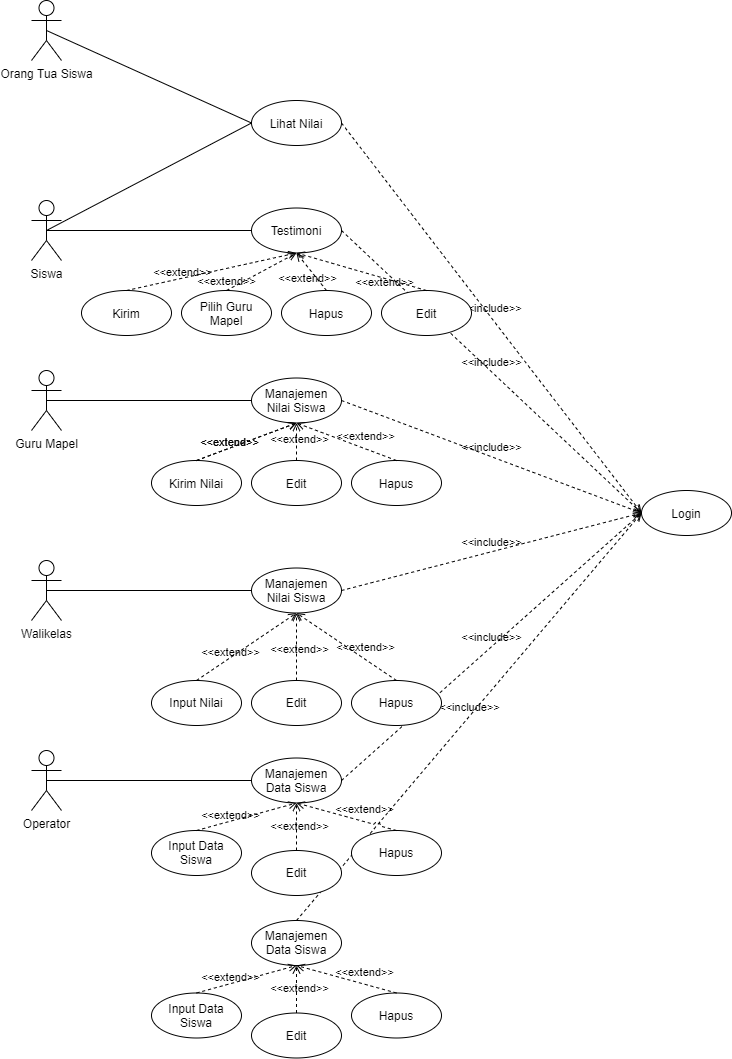

The diagram above was exported from draw.io. Its source (the exported page's mxGraphModel, read from the mxfile embedded in the PNG):
<mxGraphModel dx="1539" dy="1709" grid="1" gridSize="10" guides="1" tooltips="1" connect="1" arrows="1" fold="1" page="1" pageScale="1" pageWidth="850" pageHeight="1100" math="0" shadow="0">
  <root>
    <mxCell id="0" />
    <mxCell id="1" parent="0" />
    <mxCell id="2" value="&amp;lt;&amp;lt;include&amp;gt;&amp;gt;" style="html=1;verticalAlign=bottom;labelBackgroundColor=none;endArrow=open;endFill=0;dashed=1;entryX=0;entryY=0.5;entryDx=0;entryDy=0;exitX=0.5;exitY=0;exitDx=0;exitDy=0;jumpStyle=arc;" edge="1" parent="1" source="52" target="17">
      <mxGeometry width="160" relative="1" as="geometry">
        <mxPoint x="-370" y="-780" as="sourcePoint" />
        <mxPoint x="-210" y="-780" as="targetPoint" />
      </mxGeometry>
    </mxCell>
    <mxCell id="3" value="&amp;lt;&amp;lt;include&amp;gt;&amp;gt;" style="html=1;verticalAlign=bottom;labelBackgroundColor=none;endArrow=open;endFill=0;dashed=1;entryX=0;entryY=0.5;entryDx=0;entryDy=0;exitX=1;exitY=0.5;exitDx=0;exitDy=0;jumpStyle=arc;" edge="1" parent="1" source="12" target="17">
      <mxGeometry width="160" relative="1" as="geometry">
        <mxPoint x="-370" y="-780" as="sourcePoint" />
        <mxPoint x="-210" y="-780" as="targetPoint" />
      </mxGeometry>
    </mxCell>
    <mxCell id="4" value="&amp;lt;&amp;lt;include&amp;gt;&amp;gt;" style="html=1;verticalAlign=bottom;labelBackgroundColor=none;endArrow=open;endFill=0;dashed=1;entryX=0;entryY=0.5;entryDx=0;entryDy=0;exitX=1;exitY=0.5;exitDx=0;exitDy=0;jumpStyle=arc;" edge="1" parent="1" source="13" target="17">
      <mxGeometry width="160" relative="1" as="geometry">
        <mxPoint x="-370" y="-780" as="sourcePoint" />
        <mxPoint x="-210" y="-780" as="targetPoint" />
      </mxGeometry>
    </mxCell>
    <mxCell id="5" value="&amp;lt;&amp;lt;include&amp;gt;&amp;gt;" style="html=1;verticalAlign=bottom;labelBackgroundColor=none;endArrow=open;endFill=0;dashed=1;entryX=0;entryY=0.5;entryDx=0;entryDy=0;exitX=1;exitY=0.5;exitDx=0;exitDy=0;jumpStyle=arc;" edge="1" parent="1" source="22" target="17">
      <mxGeometry width="160" relative="1" as="geometry">
        <mxPoint x="-370" y="-780" as="sourcePoint" />
        <mxPoint x="-210" y="-780" as="targetPoint" />
      </mxGeometry>
    </mxCell>
    <mxCell id="6" value="&amp;lt;&amp;lt;include&amp;gt;&amp;gt;" style="html=1;verticalAlign=bottom;labelBackgroundColor=none;endArrow=open;endFill=0;dashed=1;entryX=0;entryY=0.5;entryDx=0;entryDy=0;exitX=1;exitY=0.5;exitDx=0;exitDy=0;jumpStyle=arc;" edge="1" parent="1" source="28" target="17">
      <mxGeometry width="160" relative="1" as="geometry">
        <mxPoint x="-370" y="-780" as="sourcePoint" />
        <mxPoint x="-210" y="-780" as="targetPoint" />
      </mxGeometry>
    </mxCell>
    <mxCell id="7" value="Orang Tua Siswa" style="shape=umlActor;verticalLabelPosition=bottom;verticalAlign=top;html=1;" vertex="1" parent="1">
      <mxGeometry x="-800" y="-1090" width="30" height="60" as="geometry" />
    </mxCell>
    <mxCell id="8" value="Siswa" style="shape=umlActor;verticalLabelPosition=bottom;verticalAlign=top;html=1;" vertex="1" parent="1">
      <mxGeometry x="-800" y="-890" width="30" height="60" as="geometry" />
    </mxCell>
    <mxCell id="9" value="Guru Mapel" style="shape=umlActor;verticalLabelPosition=bottom;verticalAlign=top;html=1;" vertex="1" parent="1">
      <mxGeometry x="-800" y="-720" width="30" height="60" as="geometry" />
    </mxCell>
    <mxCell id="10" value="Walikelas" style="shape=umlActor;verticalLabelPosition=bottom;verticalAlign=top;html=1;" vertex="1" parent="1">
      <mxGeometry x="-800" y="-530" width="30" height="60" as="geometry" />
    </mxCell>
    <mxCell id="11" value="Operator" style="shape=umlActor;verticalLabelPosition=bottom;verticalAlign=top;html=1;" vertex="1" parent="1">
      <mxGeometry x="-800" y="-340" width="30" height="60" as="geometry" />
    </mxCell>
    <mxCell id="12" value="Lihat Nilai" style="ellipse;whiteSpace=wrap;html=1;" vertex="1" parent="1">
      <mxGeometry x="-580" y="-990" width="90" height="45" as="geometry" />
    </mxCell>
    <mxCell id="13" value="Testimoni" style="ellipse;whiteSpace=wrap;html=1;" vertex="1" parent="1">
      <mxGeometry x="-580" y="-882.5" width="90" height="45" as="geometry" />
    </mxCell>
    <mxCell id="14" value="" style="endArrow=none;html=1;rounded=0;exitX=0.5;exitY=0.5;exitDx=0;exitDy=0;exitPerimeter=0;entryX=0;entryY=0.5;entryDx=0;entryDy=0;" edge="1" parent="1" source="7" target="12">
      <mxGeometry relative="1" as="geometry">
        <mxPoint x="-810" y="-990" as="sourcePoint" />
        <mxPoint x="-650" y="-990" as="targetPoint" />
      </mxGeometry>
    </mxCell>
    <mxCell id="15" value="" style="endArrow=none;html=1;rounded=0;exitX=0.5;exitY=0.5;exitDx=0;exitDy=0;exitPerimeter=0;entryX=0;entryY=0.5;entryDx=0;entryDy=0;" edge="1" parent="1" source="8" target="12">
      <mxGeometry relative="1" as="geometry">
        <mxPoint x="-810" y="-990" as="sourcePoint" />
        <mxPoint x="-650" y="-990" as="targetPoint" />
      </mxGeometry>
    </mxCell>
    <mxCell id="16" value="" style="endArrow=none;html=1;rounded=0;exitX=0.5;exitY=0.5;exitDx=0;exitDy=0;exitPerimeter=0;entryX=0;entryY=0.5;entryDx=0;entryDy=0;" edge="1" parent="1" source="8" target="13">
      <mxGeometry relative="1" as="geometry">
        <mxPoint x="-810" y="-990" as="sourcePoint" />
        <mxPoint x="-650" y="-990" as="targetPoint" />
      </mxGeometry>
    </mxCell>
    <mxCell id="17" value="Login" style="ellipse;whiteSpace=wrap;html=1;" vertex="1" parent="1">
      <mxGeometry x="-190" y="-600" width="90" height="45" as="geometry" />
    </mxCell>
    <mxCell id="18" value="Kirim" style="ellipse;whiteSpace=wrap;html=1;" vertex="1" parent="1">
      <mxGeometry x="-750" y="-800" width="90" height="45" as="geometry" />
    </mxCell>
    <mxCell id="19" value="Edit" style="ellipse;whiteSpace=wrap;html=1;" vertex="1" parent="1">
      <mxGeometry x="-450" y="-800" width="90" height="45" as="geometry" />
    </mxCell>
    <mxCell id="20" value="&amp;lt;&amp;lt;extend&amp;gt;&amp;gt;" style="html=1;verticalAlign=bottom;labelBackgroundColor=none;endArrow=open;endFill=0;dashed=1;exitX=0.5;exitY=0;exitDx=0;exitDy=0;entryX=0.5;entryY=1;entryDx=0;entryDy=0;" edge="1" parent="1" source="18" target="13">
      <mxGeometry x="-0.3514" y="-3" width="160" relative="1" as="geometry">
        <mxPoint x="-650" y="-940" as="sourcePoint" />
        <mxPoint x="-490" y="-940" as="targetPoint" />
        <mxPoint as="offset" />
      </mxGeometry>
    </mxCell>
    <mxCell id="21" value="&amp;lt;&amp;lt;extend&amp;gt;&amp;gt;" style="html=1;verticalAlign=bottom;labelBackgroundColor=none;endArrow=open;endFill=0;dashed=1;exitX=0.5;exitY=0;exitDx=0;exitDy=0;entryX=0.5;entryY=1;entryDx=0;entryDy=0;" edge="1" parent="1" source="19" target="13">
      <mxGeometry x="-0.4007" y="13" width="160" relative="1" as="geometry">
        <mxPoint x="-650" y="-940" as="sourcePoint" />
        <mxPoint x="-490" y="-940" as="targetPoint" />
        <mxPoint as="offset" />
      </mxGeometry>
    </mxCell>
    <mxCell id="22" value="Manajemen Nilai Siswa" style="ellipse;whiteSpace=wrap;html=1;" vertex="1" parent="1">
      <mxGeometry x="-580" y="-712.5" width="90" height="45" as="geometry" />
    </mxCell>
    <mxCell id="23" value="" style="endArrow=none;html=1;rounded=0;entryX=0;entryY=0.5;entryDx=0;entryDy=0;exitX=0.5;exitY=0.5;exitDx=0;exitDy=0;exitPerimeter=0;" edge="1" parent="1" source="9" target="22">
      <mxGeometry relative="1" as="geometry">
        <mxPoint x="-730" y="-710" as="sourcePoint" />
        <mxPoint x="-650" y="-820" as="targetPoint" />
      </mxGeometry>
    </mxCell>
    <mxCell id="24" value="Pilih Guru Mapel" style="ellipse;whiteSpace=wrap;html=1;" vertex="1" parent="1">
      <mxGeometry x="-650" y="-800" width="90" height="45" as="geometry" />
    </mxCell>
    <mxCell id="25" value="&amp;lt;&amp;lt;extend&amp;gt;&amp;gt;" style="html=1;verticalAlign=bottom;labelBackgroundColor=none;endArrow=open;endFill=0;dashed=1;exitX=0.5;exitY=0;exitDx=0;exitDy=0;entryX=0.5;entryY=1;entryDx=0;entryDy=0;" edge="1" parent="1" source="24" target="13">
      <mxGeometry x="-1" width="160" relative="1" as="geometry">
        <mxPoint x="-650" y="-940" as="sourcePoint" />
        <mxPoint x="-490" y="-940" as="targetPoint" />
        <mxPoint as="offset" />
      </mxGeometry>
    </mxCell>
    <mxCell id="26" value="Manajemen Nilai Siswa" style="ellipse;whiteSpace=wrap;html=1;" vertex="1" parent="1">
      <mxGeometry x="-580" y="-522.5" width="90" height="45" as="geometry" />
    </mxCell>
    <mxCell id="27" value="" style="endArrow=none;html=1;rounded=0;entryX=0;entryY=0.5;entryDx=0;entryDy=0;exitX=0.5;exitY=0.5;exitDx=0;exitDy=0;exitPerimeter=0;" edge="1" parent="1" source="10" target="26">
      <mxGeometry relative="1" as="geometry">
        <mxPoint x="-730" y="-520" as="sourcePoint" />
        <mxPoint x="-650" y="-627.5" as="targetPoint" />
      </mxGeometry>
    </mxCell>
    <mxCell id="28" value="Manajemen Data Siswa" style="ellipse;whiteSpace=wrap;html=1;" vertex="1" parent="1">
      <mxGeometry x="-580" y="-332.5" width="90" height="45" as="geometry" />
    </mxCell>
    <mxCell id="29" value="" style="endArrow=none;html=1;rounded=0;entryX=0;entryY=0.5;entryDx=0;entryDy=0;exitX=0.5;exitY=0.5;exitDx=0;exitDy=0;exitPerimeter=0;" edge="1" parent="1" source="11" target="28">
      <mxGeometry relative="1" as="geometry">
        <mxPoint x="-785" y="-307.5" as="sourcePoint" />
        <mxPoint x="-650" y="-437.5" as="targetPoint" />
      </mxGeometry>
    </mxCell>
    <mxCell id="30" value="Kirim Nilai" style="ellipse;whiteSpace=wrap;html=1;" vertex="1" parent="1">
      <mxGeometry x="-680" y="-630" width="90" height="45" as="geometry" />
    </mxCell>
    <mxCell id="31" value="&amp;lt;&amp;lt;extend&amp;gt;&amp;gt;" style="html=1;verticalAlign=bottom;labelBackgroundColor=none;endArrow=open;endFill=0;dashed=1;exitX=0.5;exitY=0;exitDx=0;exitDy=0;entryX=0.5;entryY=1;entryDx=0;entryDy=0;" edge="1" parent="1" source="30" target="22">
      <mxGeometry x="-0.3514" y="-3" width="160" relative="1" as="geometry">
        <mxPoint x="-650" y="-770" as="sourcePoint" />
        <mxPoint x="-535" y="-660" as="targetPoint" />
        <mxPoint as="offset" />
      </mxGeometry>
    </mxCell>
    <mxCell id="32" value="Edit" style="ellipse;whiteSpace=wrap;html=1;" vertex="1" parent="1">
      <mxGeometry x="-580" y="-630" width="90" height="45" as="geometry" />
    </mxCell>
    <mxCell id="33" value="Hapus" style="ellipse;whiteSpace=wrap;html=1;" vertex="1" parent="1">
      <mxGeometry x="-480" y="-630" width="90" height="45" as="geometry" />
    </mxCell>
    <mxCell id="34" value="Input Nilai" style="ellipse;whiteSpace=wrap;html=1;" vertex="1" parent="1">
      <mxGeometry x="-680" y="-410" width="90" height="45" as="geometry" />
    </mxCell>
    <mxCell id="35" value="Edit" style="ellipse;whiteSpace=wrap;html=1;" vertex="1" parent="1">
      <mxGeometry x="-580" y="-410" width="90" height="45" as="geometry" />
    </mxCell>
    <mxCell id="36" value="Hapus" style="ellipse;whiteSpace=wrap;html=1;" vertex="1" parent="1">
      <mxGeometry x="-480" y="-410" width="90" height="45" as="geometry" />
    </mxCell>
    <mxCell id="37" value="&amp;lt;&amp;lt;extend&amp;gt;&amp;gt;" style="html=1;verticalAlign=bottom;labelBackgroundColor=none;endArrow=open;endFill=0;dashed=1;exitX=0.5;exitY=0;exitDx=0;exitDy=0;entryX=0.5;entryY=1;entryDx=0;entryDy=0;" edge="1" parent="1" source="34" target="26">
      <mxGeometry x="-0.3514" y="-3" width="160" relative="1" as="geometry">
        <mxPoint x="-650" y="-770" as="sourcePoint" />
        <mxPoint x="-535" y="-660" as="targetPoint" />
        <mxPoint as="offset" />
      </mxGeometry>
    </mxCell>
    <mxCell id="38" value="&amp;lt;&amp;lt;extend&amp;gt;&amp;gt;" style="html=1;verticalAlign=bottom;labelBackgroundColor=none;endArrow=open;endFill=0;dashed=1;exitX=0.5;exitY=0;exitDx=0;exitDy=0;entryX=0.5;entryY=1;entryDx=0;entryDy=0;" edge="1" parent="1" source="35" target="26">
      <mxGeometry x="-0.3514" y="-3" width="160" relative="1" as="geometry">
        <mxPoint x="-650" y="-770" as="sourcePoint" />
        <mxPoint x="-535" y="-660" as="targetPoint" />
        <mxPoint as="offset" />
      </mxGeometry>
    </mxCell>
    <mxCell id="39" value="&amp;lt;&amp;lt;extend&amp;gt;&amp;gt;" style="html=1;verticalAlign=bottom;labelBackgroundColor=none;endArrow=open;endFill=0;dashed=1;exitX=0.5;exitY=0;exitDx=0;exitDy=0;entryX=0.5;entryY=1;entryDx=0;entryDy=0;" edge="1" parent="1" source="36" target="26">
      <mxGeometry x="-0.3514" y="-3" width="160" relative="1" as="geometry">
        <mxPoint x="-650" y="-770" as="sourcePoint" />
        <mxPoint x="-535" y="-660" as="targetPoint" />
        <mxPoint as="offset" />
      </mxGeometry>
    </mxCell>
    <mxCell id="40" value="Hapus" style="ellipse;whiteSpace=wrap;html=1;" vertex="1" parent="1">
      <mxGeometry x="-550" y="-800" width="90" height="45" as="geometry" />
    </mxCell>
    <mxCell id="41" value="&amp;lt;&amp;lt;extend&amp;gt;&amp;gt;" style="html=1;verticalAlign=bottom;labelBackgroundColor=none;endArrow=open;endFill=0;dashed=1;exitX=0.5;exitY=0;exitDx=0;exitDy=0;entryX=0.5;entryY=1;entryDx=0;entryDy=0;" edge="1" parent="1" source="40" target="13">
      <mxGeometry x="-0.4007" y="13" width="160" relative="1" as="geometry">
        <mxPoint x="-650" y="-940" as="sourcePoint" />
        <mxPoint x="-490" y="-940" as="targetPoint" />
        <mxPoint as="offset" />
      </mxGeometry>
    </mxCell>
    <mxCell id="42" value="&amp;lt;&amp;lt;extend&amp;gt;&amp;gt;" style="html=1;verticalAlign=bottom;labelBackgroundColor=none;endArrow=open;endFill=0;dashed=1;exitX=0.5;exitY=0;exitDx=0;exitDy=0;entryX=0.5;entryY=1;entryDx=0;entryDy=0;" edge="1" parent="1" source="30" target="22">
      <mxGeometry x="-0.3514" y="-3" width="160" relative="1" as="geometry">
        <mxPoint x="-650" y="-770" as="sourcePoint" />
        <mxPoint x="-535" y="-660" as="targetPoint" />
        <mxPoint as="offset" />
      </mxGeometry>
    </mxCell>
    <mxCell id="43" value="&amp;lt;&amp;lt;extend&amp;gt;&amp;gt;" style="html=1;verticalAlign=bottom;labelBackgroundColor=none;endArrow=open;endFill=0;dashed=1;exitX=0.5;exitY=0;exitDx=0;exitDy=0;entryX=0.5;entryY=1;entryDx=0;entryDy=0;" edge="1" parent="1" source="32" target="22">
      <mxGeometry x="-0.3514" y="-3" width="160" relative="1" as="geometry">
        <mxPoint x="-650" y="-770" as="sourcePoint" />
        <mxPoint x="-535" y="-660" as="targetPoint" />
        <mxPoint as="offset" />
      </mxGeometry>
    </mxCell>
    <mxCell id="44" value="&amp;lt;&amp;lt;extend&amp;gt;&amp;gt;" style="html=1;verticalAlign=bottom;labelBackgroundColor=none;endArrow=open;endFill=0;dashed=1;exitX=0.5;exitY=0;exitDx=0;exitDy=0;entryX=0.5;entryY=1;entryDx=0;entryDy=0;" edge="1" parent="1" source="33" target="22">
      <mxGeometry x="-0.3514" y="-3" width="160" relative="1" as="geometry">
        <mxPoint x="-650" y="-770" as="sourcePoint" />
        <mxPoint x="-535" y="-660" as="targetPoint" />
        <mxPoint as="offset" />
      </mxGeometry>
    </mxCell>
    <mxCell id="45" value="Hapus" style="ellipse;whiteSpace=wrap;html=1;" vertex="1" parent="1">
      <mxGeometry x="-480" y="-260" width="90" height="45" as="geometry" />
    </mxCell>
    <mxCell id="46" value="Edit" style="ellipse;whiteSpace=wrap;html=1;" vertex="1" parent="1">
      <mxGeometry x="-580" y="-240" width="90" height="45" as="geometry" />
    </mxCell>
    <mxCell id="47" value="Input Data Siswa" style="ellipse;whiteSpace=wrap;html=1;" vertex="1" parent="1">
      <mxGeometry x="-680" y="-260" width="90" height="45" as="geometry" />
    </mxCell>
    <mxCell id="48" value="&amp;lt;&amp;lt;extend&amp;gt;&amp;gt;" style="html=1;verticalAlign=bottom;labelBackgroundColor=none;endArrow=open;endFill=0;dashed=1;exitX=0.5;exitY=0;exitDx=0;exitDy=0;entryX=0.5;entryY=1;entryDx=0;entryDy=0;" edge="1" parent="1" source="47" target="28">
      <mxGeometry x="-0.3514" y="-3" width="160" relative="1" as="geometry">
        <mxPoint x="-650" y="-770" as="sourcePoint" />
        <mxPoint x="-535" y="-660" as="targetPoint" />
        <mxPoint as="offset" />
      </mxGeometry>
    </mxCell>
    <mxCell id="49" value="&amp;lt;&amp;lt;extend&amp;gt;&amp;gt;" style="html=1;verticalAlign=bottom;labelBackgroundColor=none;endArrow=open;endFill=0;dashed=1;exitX=0.5;exitY=0;exitDx=0;exitDy=0;entryX=0.5;entryY=1;entryDx=0;entryDy=0;" edge="1" parent="1" source="46" target="28">
      <mxGeometry x="-0.3514" y="-3" width="160" relative="1" as="geometry">
        <mxPoint x="-650" y="-770" as="sourcePoint" />
        <mxPoint x="-535" y="-660" as="targetPoint" />
        <mxPoint as="offset" />
      </mxGeometry>
    </mxCell>
    <mxCell id="50" value="&amp;lt;&amp;lt;extend&amp;gt;&amp;gt;" style="html=1;verticalAlign=bottom;labelBackgroundColor=none;endArrow=open;endFill=0;dashed=1;exitX=0.5;exitY=0;exitDx=0;exitDy=0;entryX=0.5;entryY=1;entryDx=0;entryDy=0;jumpStyle=arc;" edge="1" parent="1" source="45" target="28">
      <mxGeometry x="-0.3514" y="-3" width="160" relative="1" as="geometry">
        <mxPoint x="-650" y="-770" as="sourcePoint" />
        <mxPoint x="-535" y="-660" as="targetPoint" />
        <mxPoint as="offset" />
      </mxGeometry>
    </mxCell>
    <mxCell id="51" value="&amp;lt;&amp;lt;include&amp;gt;&amp;gt;" style="html=1;verticalAlign=bottom;labelBackgroundColor=none;endArrow=open;endFill=0;dashed=1;entryX=0;entryY=0.5;entryDx=0;entryDy=0;exitX=1;exitY=0.5;exitDx=0;exitDy=0;jumpStyle=arc;" edge="1" parent="1" source="26" target="17">
      <mxGeometry width="160" relative="1" as="geometry">
        <mxPoint x="-370" y="-780" as="sourcePoint" />
        <mxPoint x="-210" y="-780" as="targetPoint" />
      </mxGeometry>
    </mxCell>
    <mxCell id="52" value="Manajemen Data Siswa" style="ellipse;whiteSpace=wrap;html=1;" vertex="1" parent="1">
      <mxGeometry x="-580" y="-170" width="90" height="45" as="geometry" />
    </mxCell>
    <mxCell id="53" value="Hapus" style="ellipse;whiteSpace=wrap;html=1;" vertex="1" parent="1">
      <mxGeometry x="-480" y="-97.5" width="90" height="45" as="geometry" />
    </mxCell>
    <mxCell id="54" value="Edit" style="ellipse;whiteSpace=wrap;html=1;" vertex="1" parent="1">
      <mxGeometry x="-580" y="-77.5" width="90" height="45" as="geometry" />
    </mxCell>
    <mxCell id="55" value="Input Data Siswa" style="ellipse;whiteSpace=wrap;html=1;" vertex="1" parent="1">
      <mxGeometry x="-680" y="-97.5" width="90" height="45" as="geometry" />
    </mxCell>
    <mxCell id="56" value="&amp;lt;&amp;lt;extend&amp;gt;&amp;gt;" style="html=1;verticalAlign=bottom;labelBackgroundColor=none;endArrow=open;endFill=0;dashed=1;exitX=0.5;exitY=0;exitDx=0;exitDy=0;entryX=0.5;entryY=1;entryDx=0;entryDy=0;" edge="1" parent="1" source="55" target="52">
      <mxGeometry x="-0.3514" y="-3" width="160" relative="1" as="geometry">
        <mxPoint x="-650" y="-607.5" as="sourcePoint" />
        <mxPoint x="-535" y="-497.5" as="targetPoint" />
        <mxPoint as="offset" />
      </mxGeometry>
    </mxCell>
    <mxCell id="57" value="&amp;lt;&amp;lt;extend&amp;gt;&amp;gt;" style="html=1;verticalAlign=bottom;labelBackgroundColor=none;endArrow=open;endFill=0;dashed=1;exitX=0.5;exitY=0;exitDx=0;exitDy=0;entryX=0.5;entryY=1;entryDx=0;entryDy=0;" edge="1" parent="1" source="54" target="52">
      <mxGeometry x="-0.3514" y="-3" width="160" relative="1" as="geometry">
        <mxPoint x="-650" y="-607.5" as="sourcePoint" />
        <mxPoint x="-535" y="-497.5" as="targetPoint" />
        <mxPoint as="offset" />
      </mxGeometry>
    </mxCell>
    <mxCell id="58" value="&amp;lt;&amp;lt;extend&amp;gt;&amp;gt;" style="html=1;verticalAlign=bottom;labelBackgroundColor=none;endArrow=open;endFill=0;dashed=1;exitX=0.5;exitY=0;exitDx=0;exitDy=0;entryX=0.5;entryY=1;entryDx=0;entryDy=0;" edge="1" parent="1" source="53" target="52">
      <mxGeometry x="-0.3514" y="-3" width="160" relative="1" as="geometry">
        <mxPoint x="-650" y="-607.5" as="sourcePoint" />
        <mxPoint x="-535" y="-497.5" as="targetPoint" />
        <mxPoint as="offset" />
      </mxGeometry>
    </mxCell>
  </root>
</mxGraphModel>